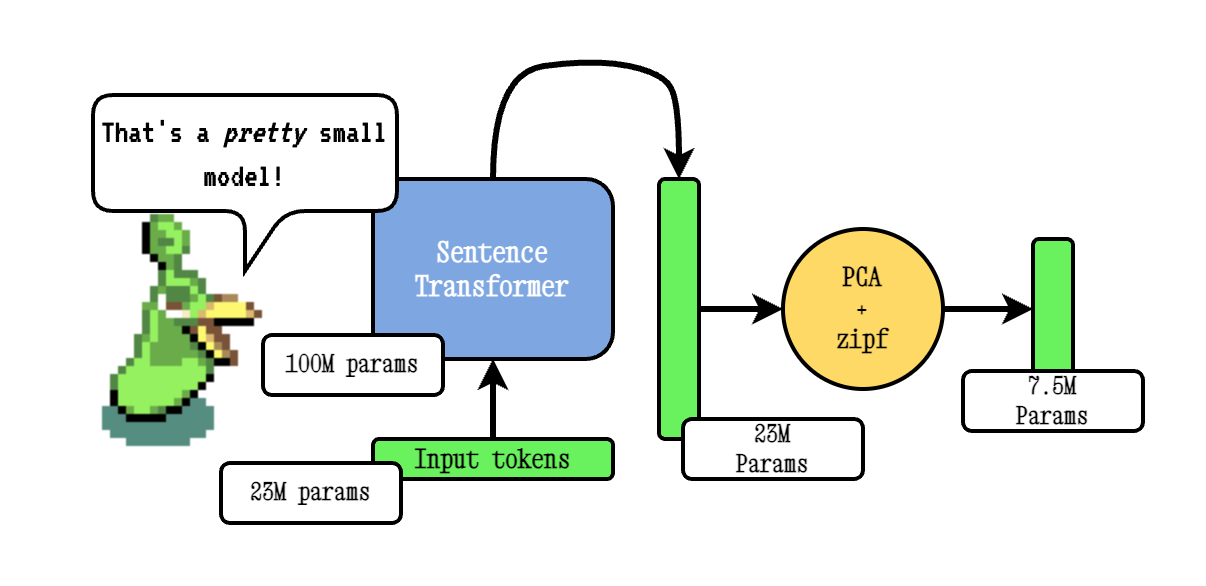

The diagram above was exported from draw.io. Its source (the exported page's mxGraphModel, read from the mxfile embedded in the PNG):
<mxGraphModel dx="1129" dy="714" grid="0" gridSize="10" guides="1" tooltips="1" connect="1" arrows="1" fold="1" page="1" pageScale="1" pageWidth="850" pageHeight="1100" background="none" math="0" shadow="0">
  <root>
    <mxCell id="0" />
    <mxCell id="1" parent="0" />
    <mxCell id="RGm7oFemHm6i1PBj0lFi-2" value="" style="shape=image;verticalLabelPosition=bottom;labelBackgroundColor=default;verticalAlign=top;aspect=fixed;imageAspect=0;image=data:image/png,(base64 omitted: 2508 chars);" parent="1" vertex="1">
      <mxGeometry x="148.0031578947369" y="250.99578947368417" width="119" height="119" as="geometry" />
    </mxCell>
    <mxCell id="jG7A6yKb5tz43pri9Q1_-1" value="Sentence&lt;br style=&quot;font-size: 14px;&quot;&gt;Transformer" style="rounded=1;whiteSpace=wrap;html=1;strokeColor=#000000;strokeWidth=2;fillColor=#7EA6E0;fontFamily=Xanh Mono;fontSource=https%3A%2F%2Ffonts.googleapis.com%2Fcss%3Ffamily%3DXanh%2BMono;fontSize=14;fontStyle=1;fontColor=#FFFFFF;" parent="1" vertex="1">
      <mxGeometry x="305" y="235" width="120" height="90" as="geometry" />
    </mxCell>
    <mxCell id="jG7A6yKb5tz43pri9Q1_-2" value="Input tokens" style="rounded=1;whiteSpace=wrap;html=1;strokeColor=#000000;strokeWidth=2;fillColor=#69F15E;fontFamily=Xanh Mono;fontSource=https%3A%2F%2Ffonts.googleapis.com%2Fcss%3Ffamily%3DXanh%2BMono;fontStyle=1;fontSize=13;fontColor=#000000;" parent="1" vertex="1">
      <mxGeometry x="305" y="365" width="120" height="20" as="geometry" />
    </mxCell>
    <mxCell id="jG7A6yKb5tz43pri9Q1_-12" style="edgeStyle=orthogonalEdgeStyle;rounded=0;orthogonalLoop=1;jettySize=auto;html=1;exitX=1;exitY=0.5;exitDx=0;exitDy=0;entryX=0;entryY=0.5;entryDx=0;entryDy=0;strokeColor=#000000;strokeWidth=3;fontFamily=Xanh Mono;fontSource=https%3A%2F%2Ffonts.googleapis.com%2Fcss%3Ffamily%3DXanh%2BMono;" parent="1" source="jG7A6yKb5tz43pri9Q1_-3" target="jG7A6yKb5tz43pri9Q1_-7" edge="1">
      <mxGeometry relative="1" as="geometry" />
    </mxCell>
    <mxCell id="jG7A6yKb5tz43pri9Q1_-3" value="" style="rounded=1;whiteSpace=wrap;html=1;strokeColor=#000000;strokeWidth=2;fillColor=#69F15E;fontFamily=Xanh Mono;fontSource=https%3A%2F%2Ffonts.googleapis.com%2Fcss%3Ffamily%3DXanh%2BMono;" parent="1" vertex="1">
      <mxGeometry x="448" y="235" width="20" height="130" as="geometry" />
    </mxCell>
    <mxCell id="jG7A6yKb5tz43pri9Q1_-4" value="" style="curved=1;endArrow=classic;html=1;rounded=0;exitX=0.5;exitY=0;exitDx=0;exitDy=0;entryX=0.5;entryY=1;entryDx=0;entryDy=0;strokeColor=#000000;strokeWidth=3;fontFamily=Xanh Mono;fontSource=https%3A%2F%2Ffonts.googleapis.com%2Fcss%3Ffamily%3DXanh%2BMono;" parent="1" source="jG7A6yKb5tz43pri9Q1_-2" target="jG7A6yKb5tz43pri9Q1_-1" edge="1">
      <mxGeometry width="50" height="50" relative="1" as="geometry">
        <mxPoint x="485" y="385" as="sourcePoint" />
        <mxPoint x="535" y="335" as="targetPoint" />
        <Array as="points">
          <mxPoint x="365" y="345" />
        </Array>
      </mxGeometry>
    </mxCell>
    <mxCell id="jG7A6yKb5tz43pri9Q1_-6" value="" style="curved=1;endArrow=classic;html=1;rounded=0;exitX=0.5;exitY=0;exitDx=0;exitDy=0;entryX=0.5;entryY=0;entryDx=0;entryDy=0;strokeColor=#000000;strokeWidth=3;fontFamily=Xanh Mono;fontSource=https%3A%2F%2Ffonts.googleapis.com%2Fcss%3Ffamily%3DXanh%2BMono;" parent="1" source="jG7A6yKb5tz43pri9Q1_-1" target="jG7A6yKb5tz43pri9Q1_-3" edge="1">
      <mxGeometry width="50" height="50" relative="1" as="geometry">
        <mxPoint x="485" y="385" as="sourcePoint" />
        <mxPoint x="535" y="335" as="targetPoint" />
        <Array as="points">
          <mxPoint x="365" y="182" />
          <mxPoint x="416" y="175" />
          <mxPoint x="450" y="182" />
          <mxPoint x="458" y="197" />
        </Array>
      </mxGeometry>
    </mxCell>
    <mxCell id="jG7A6yKb5tz43pri9Q1_-11" style="edgeStyle=orthogonalEdgeStyle;rounded=0;orthogonalLoop=1;jettySize=auto;html=1;exitX=1;exitY=0.5;exitDx=0;exitDy=0;entryX=0;entryY=0.5;entryDx=0;entryDy=0;strokeColor=#000000;strokeWidth=3;fontFamily=Xanh Mono;fontSource=https%3A%2F%2Ffonts.googleapis.com%2Fcss%3Ffamily%3DXanh%2BMono;" parent="1" source="jG7A6yKb5tz43pri9Q1_-7" target="jG7A6yKb5tz43pri9Q1_-10" edge="1">
      <mxGeometry relative="1" as="geometry" />
    </mxCell>
    <mxCell id="jG7A6yKb5tz43pri9Q1_-7" value="PCA &lt;br&gt;+ &lt;br&gt;zipf" style="ellipse;whiteSpace=wrap;html=1;aspect=fixed;strokeColor=#000000;strokeWidth=2;fillColor=#FFD966;fontFamily=Xanh Mono;fontSource=https%3A%2F%2Ffonts.googleapis.com%2Fcss%3Ffamily%3DXanh%2BMono;fontStyle=1;fontSize=13;fontColor=#000000;" parent="1" vertex="1">
      <mxGeometry x="510" y="260" width="80" height="80" as="geometry" />
    </mxCell>
    <mxCell id="jG7A6yKb5tz43pri9Q1_-10" value="" style="rounded=1;whiteSpace=wrap;html=1;strokeColor=#000000;strokeWidth=2;fillColor=#69F15E;fontFamily=Xanh Mono;fontSource=https%3A%2F%2Ffonts.googleapis.com%2Fcss%3Ffamily%3DXanh%2BMono;" parent="1" vertex="1">
      <mxGeometry x="635" y="265" width="20" height="70" as="geometry" />
    </mxCell>
    <mxCell id="jG7A6yKb5tz43pri9Q1_-13" value="&lt;div&gt;23M params&lt;/div&gt;" style="text;html=1;align=center;verticalAlign=middle;whiteSpace=wrap;rounded=1;strokeColor=#000000;fontColor=#000000;strokeWidth=2;fillColor=#FFFFFF;fontFamily=Xanh Mono;fontSource=https%3A%2F%2Ffonts.googleapis.com%2Fcss%3Ffamily%3DXanh%2BMono;fontStyle=1" parent="1" vertex="1">
      <mxGeometry x="229" y="377" width="90" height="30" as="geometry" />
    </mxCell>
    <mxCell id="jG7A6yKb5tz43pri9Q1_-14" value="100M params" style="text;html=1;align=center;verticalAlign=middle;whiteSpace=wrap;rounded=1;strokeColor=#000000;fontColor=#000000;strokeWidth=2;fillColor=#FFFFFF;fontFamily=Xanh Mono;fontSource=https%3A%2F%2Ffonts.googleapis.com%2Fcss%3Ffamily%3DXanh%2BMono;fontStyle=1;" parent="1" vertex="1">
      <mxGeometry x="250" y="313" width="90" height="30" as="geometry" />
    </mxCell>
    <mxCell id="jG7A6yKb5tz43pri9Q1_-15" value="23M&lt;br&gt;&lt;div&gt;Params&lt;/div&gt;" style="text;html=1;align=center;verticalAlign=middle;whiteSpace=wrap;rounded=1;strokeColor=#000000;fontColor=#000000;strokeWidth=2;fillColor=#FFFFFF;fontFamily=Xanh Mono;fontSource=https%3A%2F%2Ffonts.googleapis.com%2Fcss%3Ffamily%3DXanh%2BMono;fontStyle=1" parent="1" vertex="1">
      <mxGeometry x="460" y="355" width="90" height="30" as="geometry" />
    </mxCell>
    <mxCell id="jG7A6yKb5tz43pri9Q1_-16" value="7.5M&lt;br&gt;&lt;div&gt;Params&lt;/div&gt;" style="text;html=1;align=center;verticalAlign=middle;whiteSpace=wrap;rounded=1;strokeColor=#000000;fontColor=#000000;strokeWidth=2;fillColor=#FFFFFF;fontFamily=Xanh Mono;fontSource=https%3A%2F%2Ffonts.googleapis.com%2Fcss%3Ffamily%3DXanh%2BMono;fontStyle=1" parent="1" vertex="1">
      <mxGeometry x="600" y="331" width="90" height="30" as="geometry" />
    </mxCell>
    <mxCell id="jG7A6yKb5tz43pri9Q1_-21" value="&lt;font style=&quot;font-size: 17px;&quot; data-font-src=&quot;https://fonts.googleapis.com/css?family=VT323&quot; face=&quot;VT323&quot;&gt;That's a &lt;i style=&quot;font-size: 17px;&quot;&gt;pretty&lt;/i&gt; small model!&lt;b style=&quot;font-size: 17px;&quot;&gt;&lt;br style=&quot;font-size: 17px;&quot;&gt;&lt;/b&gt;&lt;/font&gt;" style="shape=callout;whiteSpace=wrap;html=1;perimeter=calloutPerimeter;fillColor=#FFFFFF;strokeColor=#000000;strokeWidth=2;rounded=1;fontColor=#000000;fontSize=17;" parent="1" vertex="1">
      <mxGeometry x="165" y="193" width="152" height="88" as="geometry" />
    </mxCell>
  </root>
</mxGraphModel>